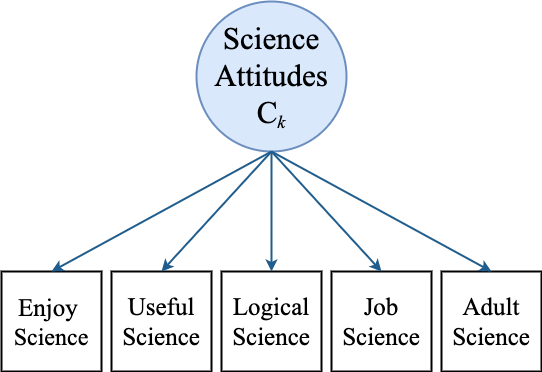

The diagram above was exported from draw.io. Its source (the exported page's mxGraphModel, read from the mxfile embedded in the PNG):
<mxGraphModel dx="788" dy="591" grid="1" gridSize="10" guides="1" tooltips="1" connect="1" arrows="1" fold="1" page="1" pageScale="1" pageWidth="850" pageHeight="1100" math="0" shadow="0">
  <root>
    <mxCell id="0" />
    <mxCell id="1" parent="0" />
    <mxCell id="kWbx9Yd1dwxzXwjqNzhl-1" value="&lt;span style=&quot;font-size: 25px&quot;&gt;Job&lt;/span&gt;&lt;br&gt;&lt;span style=&quot;font-size: 25px&quot;&gt;Science&lt;/span&gt;" style="whiteSpace=wrap;html=1;aspect=fixed;strokeWidth=2;fontFamily=Times New Roman;fontSize=24;" vertex="1" parent="1">
      <mxGeometry x="485" y="390" width="100" height="100" as="geometry" />
    </mxCell>
    <mxCell id="kWbx9Yd1dwxzXwjqNzhl-2" value="&lt;span style=&quot;font-size: 25px&quot;&gt;Logical&lt;/span&gt;&lt;br&gt;&lt;span style=&quot;font-size: 25px&quot;&gt;Science&lt;/span&gt;" style="whiteSpace=wrap;html=1;aspect=fixed;strokeWidth=2;fontFamily=Times New Roman;fontSize=24;" vertex="1" parent="1">
      <mxGeometry x="375" y="390" width="100" height="100" as="geometry" />
    </mxCell>
    <mxCell id="kWbx9Yd1dwxzXwjqNzhl-3" value="&lt;span style=&quot;font-size: 25px&quot;&gt;Useful&lt;/span&gt;&lt;br&gt;&lt;span style=&quot;font-size: 25px&quot;&gt;Science&lt;/span&gt;" style="whiteSpace=wrap;html=1;aspect=fixed;strokeWidth=2;fontFamily=Times New Roman;fontSize=24;" vertex="1" parent="1">
      <mxGeometry x="265" y="390" width="100" height="100" as="geometry" />
    </mxCell>
    <mxCell id="kWbx9Yd1dwxzXwjqNzhl-4" value="&lt;font&gt;&lt;span style=&quot;font-size: 25px&quot;&gt;Enjoy&amp;nbsp;&lt;/span&gt;&lt;br&gt;&lt;font style=&quot;font-size: 24px&quot;&gt;Science&lt;/font&gt;&lt;br&gt;&lt;/font&gt;" style="whiteSpace=wrap;html=1;aspect=fixed;strokeWidth=2;fontFamily=Times New Roman;fontSize=24;" vertex="1" parent="1">
      <mxGeometry x="155" y="390" width="100" height="100" as="geometry" />
    </mxCell>
    <mxCell id="kWbx9Yd1dwxzXwjqNzhl-5" value="&lt;font style=&quot;font-size: 31px&quot;&gt;Science Attitudes&lt;br&gt;C&lt;/font&gt;&lt;font style=&quot;font-size: 21.5278px&quot;&gt;&lt;i&gt;&lt;sub&gt;k&lt;/sub&gt;&lt;/i&gt;&lt;/font&gt;" style="ellipse;whiteSpace=wrap;html=1;aspect=fixed;strokeWidth=2;fontFamily=Times New Roman;fontSize=24;fillColor=#dae8fc;strokeColor=#6c8ebf;" vertex="1" parent="1">
      <mxGeometry x="350" y="120" width="150" height="150" as="geometry" />
    </mxCell>
    <mxCell id="kWbx9Yd1dwxzXwjqNzhl-11" value="&lt;span style=&quot;font-size: 25px&quot;&gt;Adult&lt;/span&gt;&lt;br&gt;&lt;span style=&quot;font-size: 25px&quot;&gt;Science&lt;/span&gt;" style="whiteSpace=wrap;html=1;aspect=fixed;strokeWidth=2;fontFamily=Times New Roman;fontSize=24;" vertex="1" parent="1">
      <mxGeometry x="595" y="390" width="100" height="100" as="geometry" />
    </mxCell>
    <mxCell id="kWbx9Yd1dwxzXwjqNzhl-22" value="" style="endArrow=classic;html=1;exitX=0.5;exitY=1;exitDx=0;exitDy=0;strokeWidth=2;entryX=0.5;entryY=0;entryDx=0;entryDy=0;fontFamily=Times New Roman;fontSize=24;spacingTop=0;fillColor=#d5e8d4;strokeColor=#205D8C;fontColor=#93C791;fontStyle=1" edge="1" parent="1" source="kWbx9Yd1dwxzXwjqNzhl-5" target="kWbx9Yd1dwxzXwjqNzhl-11">
      <mxGeometry x="0.0284" y="-4" width="50" height="50" relative="1" as="geometry">
        <mxPoint x="425" y="260" as="sourcePoint" />
        <mxPoint x="705" y="400" as="targetPoint" />
        <mxPoint as="offset" />
      </mxGeometry>
    </mxCell>
    <mxCell id="kWbx9Yd1dwxzXwjqNzhl-23" value="" style="endArrow=classic;html=1;exitX=0.5;exitY=1;exitDx=0;exitDy=0;strokeWidth=2;entryX=0.5;entryY=0;entryDx=0;entryDy=0;fontFamily=Times New Roman;fontSize=24;spacingTop=0;fillColor=#d5e8d4;strokeColor=#205D8C;fontColor=#93C791;fontStyle=1" edge="1" parent="1" source="kWbx9Yd1dwxzXwjqNzhl-5" target="kWbx9Yd1dwxzXwjqNzhl-1">
      <mxGeometry x="0.0284" y="-4" width="50" height="50" relative="1" as="geometry">
        <mxPoint x="425" y="260" as="sourcePoint" />
        <mxPoint x="595" y="400" as="targetPoint" />
        <mxPoint as="offset" />
      </mxGeometry>
    </mxCell>
    <mxCell id="kWbx9Yd1dwxzXwjqNzhl-24" value="" style="endArrow=classic;html=1;exitX=0.5;exitY=1;exitDx=0;exitDy=0;strokeWidth=2;entryX=0.5;entryY=0;entryDx=0;entryDy=0;fontFamily=Times New Roman;fontSize=24;spacingTop=0;fillColor=#d5e8d4;strokeColor=#205D8C;fontColor=#93C791;fontStyle=1" edge="1" parent="1" source="kWbx9Yd1dwxzXwjqNzhl-5" target="kWbx9Yd1dwxzXwjqNzhl-2">
      <mxGeometry x="0.0284" y="-4" width="50" height="50" relative="1" as="geometry">
        <mxPoint x="425" y="260" as="sourcePoint" />
        <mxPoint x="485" y="400" as="targetPoint" />
        <mxPoint as="offset" />
      </mxGeometry>
    </mxCell>
    <mxCell id="kWbx9Yd1dwxzXwjqNzhl-25" value="" style="endArrow=classic;html=1;exitX=0.5;exitY=1;exitDx=0;exitDy=0;strokeWidth=2;entryX=0.5;entryY=0;entryDx=0;entryDy=0;fontFamily=Times New Roman;fontSize=24;spacingTop=0;fillColor=#d5e8d4;strokeColor=#205D8C;fontColor=#93C791;fontStyle=1" edge="1" parent="1" source="kWbx9Yd1dwxzXwjqNzhl-5" target="kWbx9Yd1dwxzXwjqNzhl-3">
      <mxGeometry x="0.0284" y="-4" width="50" height="50" relative="1" as="geometry">
        <mxPoint x="425" y="260" as="sourcePoint" />
        <mxPoint x="375" y="400" as="targetPoint" />
        <mxPoint as="offset" />
      </mxGeometry>
    </mxCell>
    <mxCell id="kWbx9Yd1dwxzXwjqNzhl-26" value="" style="endArrow=classic;html=1;exitX=0.5;exitY=1;exitDx=0;exitDy=0;strokeWidth=2;entryX=0.5;entryY=0;entryDx=0;entryDy=0;fontFamily=Times New Roman;fontSize=24;spacingTop=0;fillColor=#d5e8d4;strokeColor=#205D8C;fontColor=#93C791;fontStyle=1" edge="1" parent="1" source="kWbx9Yd1dwxzXwjqNzhl-5" target="kWbx9Yd1dwxzXwjqNzhl-4">
      <mxGeometry x="0.0284" y="-4" width="50" height="50" relative="1" as="geometry">
        <mxPoint x="425" y="260" as="sourcePoint" />
        <mxPoint x="265" y="400" as="targetPoint" />
        <mxPoint as="offset" />
      </mxGeometry>
    </mxCell>
  </root>
</mxGraphModel>